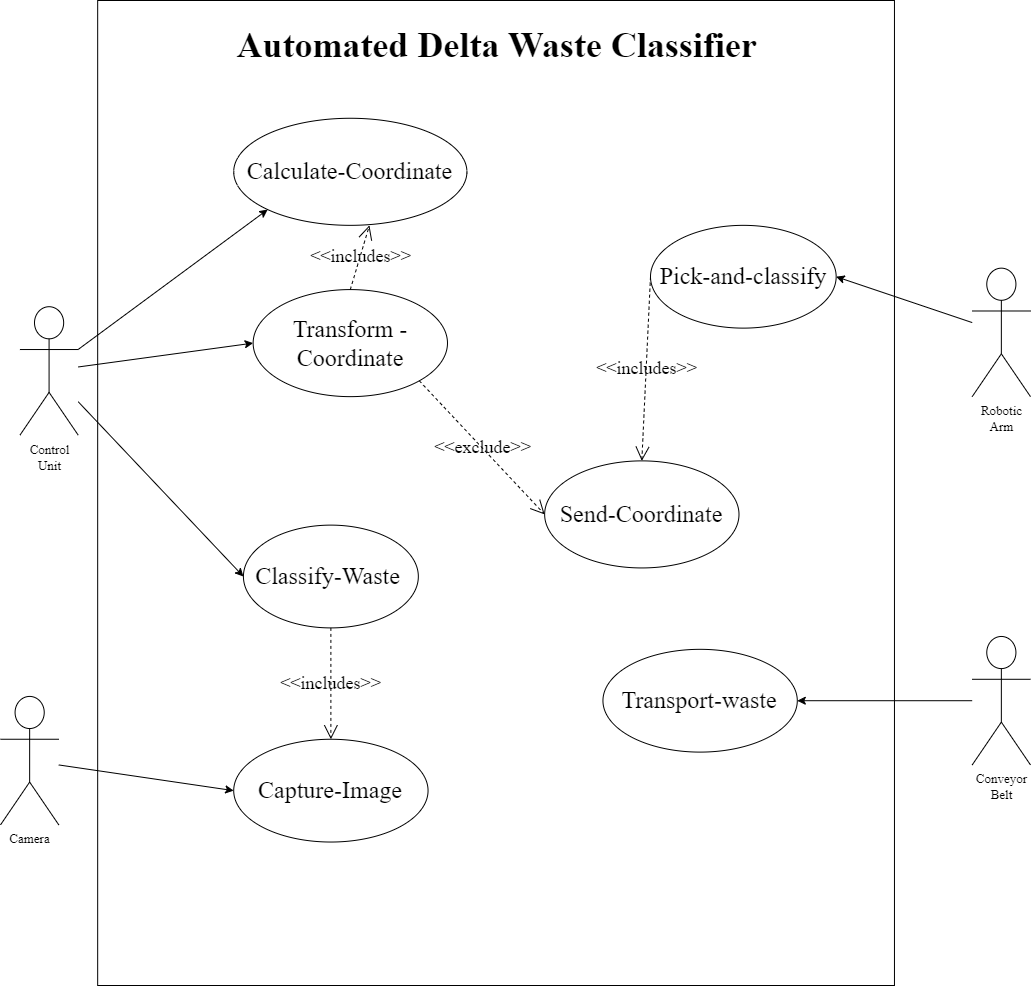

The diagram above was exported from draw.io. Its source (the exported page's mxGraphModel, read from the mxfile embedded in the PNG):
<mxGraphModel dx="2219" dy="557" grid="1" gridSize="10" guides="1" tooltips="1" connect="1" arrows="1" fold="1" page="1" pageScale="1" pageWidth="1169" pageHeight="826" background="none" math="0" shadow="0">
  <root>
    <mxCell id="0" />
    <mxCell id="1" parent="0" />
    <mxCell id="HAuMnxIst7EFXPfkmya4-75" value="" style="rounded=0;whiteSpace=wrap;html=1;fontFamily=Times New Roman;fillColor=none;strokeColor=#000000;fontSize=18;container=0;" parent="1" vertex="1">
      <mxGeometry x="-1042.8301886792453" y="5" width="796.7924528301886" height="985" as="geometry" />
    </mxCell>
    <mxCell id="6C2PrgdfsKELUyqPyjK2-42" value="&lt;font&gt;Control&lt;br&gt;Unit&lt;/font&gt;" style="shape=umlActor;verticalLabelPosition=bottom;verticalAlign=top;html=1;fontFamily=Times New Roman;fillColor=none;fontSize=13;container=0;" parent="1" vertex="1">
      <mxGeometry x="-1120.566037735849" y="311.20652173913044" width="58.30188679245283" height="128.47826086956522" as="geometry" />
    </mxCell>
    <mxCell id="6C2PrgdfsKELUyqPyjK2-46" value="&lt;font&gt;Robotic&lt;br&gt;Arm&lt;br&gt;&lt;/font&gt;" style="shape=umlActor;verticalLabelPosition=bottom;verticalAlign=top;html=1;fontFamily=Times New Roman;fillColor=none;fontSize=13;container=0;" parent="1" vertex="1">
      <mxGeometry x="-168.30188679245293" y="272.6630434782609" width="58.30188679245283" height="128.47826086956522" as="geometry" />
    </mxCell>
    <mxCell id="HAuMnxIst7EFXPfkmya4-41" value="&lt;font&gt;Camera&lt;br&gt;&lt;/font&gt;" style="shape=umlActor;verticalLabelPosition=bottom;verticalAlign=top;html=1;fontFamily=Times New Roman;fillColor=none;fontSize=13;container=0;" parent="1" vertex="1">
      <mxGeometry x="-1140" y="700.9239130434783" width="58.30188679245283" height="128.47826086956522" as="geometry" />
    </mxCell>
    <mxCell id="HAuMnxIst7EFXPfkmya4-44" value="&lt;font&gt;Conveyor &lt;br&gt;Belt&lt;br&gt;&lt;/font&gt;" style="shape=umlActor;verticalLabelPosition=bottom;verticalAlign=top;html=1;fontFamily=Times New Roman;fillColor=none;fontSize=13;container=0;" parent="1" vertex="1">
      <mxGeometry x="-168.30188679245293" y="640.9673913043479" width="58.30188679245283" height="128.47826086956522" as="geometry" />
    </mxCell>
    <mxCell id="HAuMnxIst7EFXPfkmya4-45" value="Transport-waste" style="ellipse;whiteSpace=wrap;html=1;fontFamily=Times New Roman;fillColor=none;fontSize=24;container=0;labelPosition=center;verticalLabelPosition=middle;align=center;verticalAlign=middle;labelBackgroundColor=none;spacing=4;" parent="1" vertex="1">
      <mxGeometry x="-537.5471698113207" y="653.8152173913044" width="194.3396226415094" height="102.78260869565219" as="geometry" />
    </mxCell>
    <mxCell id="HAuMnxIst7EFXPfkmya4-47" value="Capture-Image" style="ellipse;whiteSpace=wrap;html=1;fontFamily=Times New Roman;fillColor=none;fontSize=24;container=0;labelPosition=center;verticalLabelPosition=middle;align=center;verticalAlign=middle;labelBackgroundColor=none;spacing=4;" parent="1" vertex="1">
      <mxGeometry x="-906.7924528301887" y="743.75" width="194.3396226415094" height="102.78260869565219" as="geometry" />
    </mxCell>
    <mxCell id="HAuMnxIst7EFXPfkmya4-48" value="Classify-Waste&amp;nbsp;" style="ellipse;whiteSpace=wrap;html=1;fontFamily=Times New Roman;fillColor=none;fontSize=24;container=0;labelPosition=center;verticalLabelPosition=middle;align=center;verticalAlign=middle;labelBackgroundColor=none;spacing=4;" parent="1" vertex="1">
      <mxGeometry x="-897.0754716981132" y="529.6195652173914" width="174.9056603773585" height="102.78260869565219" as="geometry" />
    </mxCell>
    <mxCell id="HAuMnxIst7EFXPfkmya4-53" value="&amp;lt;&amp;lt;includes&amp;gt;&amp;gt;" style="endArrow=open;endSize=12;dashed=1;html=1;rounded=0;entryX=0.5;entryY=0;entryDx=0;entryDy=0;exitX=0.5;exitY=1;exitDx=0;exitDy=0;fontFamily=Times New Roman;fontSize=18;labelBackgroundColor=none;" parent="1" source="HAuMnxIst7EFXPfkmya4-48" target="HAuMnxIst7EFXPfkmya4-47" edge="1">
      <mxGeometry width="160" relative="1" as="geometry">
        <mxPoint x="-731.8867924528303" y="551.0326086956521" as="sourcePoint" />
        <mxPoint x="-595.8490566037736" y="679.5108695652175" as="targetPoint" />
      </mxGeometry>
    </mxCell>
    <mxCell id="HAuMnxIst7EFXPfkmya4-54" value="Calculate-Coordinate" style="ellipse;whiteSpace=wrap;html=1;fontFamily=Times New Roman;fillColor=none;fontSize=24;container=0;labelPosition=center;verticalLabelPosition=middle;align=center;verticalAlign=middle;labelBackgroundColor=none;spacing=4;" parent="1" vertex="1">
      <mxGeometry x="-906.7924528301887" y="122.7717391304348" width="233.2075471698113" height="107.06521739130436" as="geometry" />
    </mxCell>
    <mxCell id="HAuMnxIst7EFXPfkmya4-57" value="" style="endArrow=classic;html=1;rounded=0;entryX=0;entryY=0.5;entryDx=0;entryDy=0;fontFamily=Times New Roman;fontSize=13;" parent="1" source="6C2PrgdfsKELUyqPyjK2-42" target="HAuMnxIst7EFXPfkmya4-48" edge="1">
      <mxGeometry width="50" height="50" relative="1" as="geometry">
        <mxPoint x="-731.8867924528303" y="636.6847826086957" as="sourcePoint" />
        <mxPoint x="-634.7169811320755" y="529.6195652173914" as="targetPoint" />
      </mxGeometry>
    </mxCell>
    <mxCell id="HAuMnxIst7EFXPfkmya4-60" value="" style="endArrow=classic;html=1;rounded=0;entryX=0;entryY=1;entryDx=0;entryDy=0;fontFamily=Times New Roman;fontSize=13;" parent="1" source="6C2PrgdfsKELUyqPyjK2-42" target="HAuMnxIst7EFXPfkmya4-54" edge="1">
      <mxGeometry width="50" height="50" relative="1" as="geometry">
        <mxPoint x="-1062.2641509433963" y="394.71739130434787" as="sourcePoint" />
        <mxPoint x="-906.7924528301887" y="491.07608695652175" as="targetPoint" />
        <Array as="points" />
      </mxGeometry>
    </mxCell>
    <mxCell id="HAuMnxIst7EFXPfkmya4-62" value="Transform -Coordinate" style="ellipse;whiteSpace=wrap;html=1;fontFamily=Times New Roman;fillColor=none;fontSize=24;container=0;labelPosition=center;verticalLabelPosition=middle;align=center;verticalAlign=middle;labelBackgroundColor=none;spacing=4;" parent="1" vertex="1">
      <mxGeometry x="-887.3584905660377" y="294.0760869565218" width="194.3396226415094" height="107.06521739130436" as="geometry" />
    </mxCell>
    <mxCell id="HAuMnxIst7EFXPfkmya4-63" value="" style="endArrow=classic;html=1;rounded=0;entryX=0;entryY=0.5;entryDx=0;entryDy=0;fontFamily=Times New Roman;fontSize=13;" parent="1" source="6C2PrgdfsKELUyqPyjK2-42" target="HAuMnxIst7EFXPfkmya4-62" edge="1">
      <mxGeometry width="50" height="50" relative="1" as="geometry">
        <mxPoint x="-1042.8301886792453" y="373.304347826087" as="sourcePoint" />
        <mxPoint x="-856.2641509433963" y="229.83695652173915" as="targetPoint" />
        <Array as="points" />
      </mxGeometry>
    </mxCell>
    <mxCell id="HAuMnxIst7EFXPfkmya4-64" value="&amp;lt;&amp;lt;includes&amp;gt;&amp;gt;" style="endArrow=open;endSize=12;dashed=1;html=1;rounded=0;entryX=0.582;entryY=1;entryDx=0;entryDy=0;exitX=0.5;exitY=0;exitDx=0;exitDy=0;entryPerimeter=0;fontFamily=Times New Roman;fontSize=18;labelBackgroundColor=none;" parent="1" source="HAuMnxIst7EFXPfkmya4-62" target="HAuMnxIst7EFXPfkmya4-54" edge="1">
      <mxGeometry width="160" relative="1" as="geometry">
        <mxPoint x="-799.9056603773586" y="563.8804347826087" as="sourcePoint" />
        <mxPoint x="-799.9056603773586" y="700.9239130434783" as="targetPoint" />
      </mxGeometry>
    </mxCell>
    <mxCell id="HAuMnxIst7EFXPfkmya4-67" value="" style="endArrow=classic;html=1;rounded=0;entryX=1;entryY=0.5;entryDx=0;entryDy=0;fontFamily=Times New Roman;fontSize=13;" parent="1" source="HAuMnxIst7EFXPfkmya4-44" target="HAuMnxIst7EFXPfkmya4-45" edge="1">
      <mxGeometry width="50" height="50" relative="1" as="geometry">
        <mxPoint x="-1042.8301886792453" y="416.13043478260875" as="sourcePoint" />
        <mxPoint x="-887.3584905660377" y="512.4891304347826" as="targetPoint" />
      </mxGeometry>
    </mxCell>
    <mxCell id="HAuMnxIst7EFXPfkmya4-68" value="Pick-and-classify" style="ellipse;whiteSpace=wrap;html=1;fontFamily=Times New Roman;fillColor=none;fontSize=24;container=0;labelPosition=center;verticalLabelPosition=middle;align=center;verticalAlign=middle;labelBackgroundColor=none;spacing=4;" parent="1" vertex="1">
      <mxGeometry x="-490" y="229.84" width="185.66" height="102.78" as="geometry" />
    </mxCell>
    <mxCell id="HAuMnxIst7EFXPfkmya4-69" value="" style="endArrow=classic;html=1;rounded=0;entryX=1;entryY=0.5;entryDx=0;entryDy=0;fontFamily=Times New Roman;fontSize=13;" parent="1" source="6C2PrgdfsKELUyqPyjK2-46" target="HAuMnxIst7EFXPfkmya4-68" edge="1">
      <mxGeometry width="50" height="50" relative="1" as="geometry">
        <mxPoint x="-343.2075471698114" y="294.0760869565218" as="sourcePoint" />
        <mxPoint x="-446.2075471698114" y="780.1521739130436" as="targetPoint" />
      </mxGeometry>
    </mxCell>
    <mxCell id="HAuMnxIst7EFXPfkmya4-72" value="&amp;lt;&amp;lt;includes&amp;gt;&amp;gt;" style="endArrow=open;endSize=12;dashed=1;html=1;rounded=0;entryX=0.5;entryY=0;entryDx=0;entryDy=0;exitX=0;exitY=0.5;exitDx=0;exitDy=0;fontFamily=Times New Roman;fontSize=18;labelBackgroundColor=none;" parent="1" source="HAuMnxIst7EFXPfkmya4-68" target="HAuMnxIst7EFXPfkmya4-73" edge="1">
      <mxGeometry x="0.001" width="160" relative="1" as="geometry">
        <mxPoint x="-799.9056603773586" y="563.8804347826087" as="sourcePoint" />
        <mxPoint x="-799.9056603773586" y="700.9239130434783" as="targetPoint" />
        <mxPoint as="offset" />
      </mxGeometry>
    </mxCell>
    <mxCell id="HAuMnxIst7EFXPfkmya4-73" value="Send-Coordinate" style="ellipse;whiteSpace=wrap;html=1;fontFamily=Times New Roman;fillColor=none;fontSize=24;container=0;labelPosition=center;verticalLabelPosition=middle;align=center;verticalAlign=middle;labelBackgroundColor=none;spacing=4;" parent="1" vertex="1">
      <mxGeometry x="-595.8490566037736" y="465.38043478260875" width="194.3396226415094" height="107.06521739130436" as="geometry" />
    </mxCell>
    <mxCell id="HAuMnxIst7EFXPfkmya4-74" value="&amp;lt;&amp;lt;exclude&amp;gt;&amp;gt;" style="endArrow=open;endSize=12;dashed=1;html=1;rounded=0;entryX=0;entryY=0.5;entryDx=0;entryDy=0;exitX=1;exitY=1;exitDx=0;exitDy=0;fontFamily=Times New Roman;fontSize=18;labelBackgroundColor=none;" parent="1" source="HAuMnxIst7EFXPfkmya4-62" target="HAuMnxIst7EFXPfkmya4-73" edge="1">
      <mxGeometry width="160" relative="1" as="geometry">
        <mxPoint x="-556.9811320754718" y="379.72826086956525" as="sourcePoint" />
        <mxPoint x="-673.5849056603774" y="369.0217391304348" as="targetPoint" />
      </mxGeometry>
    </mxCell>
    <mxCell id="HAuMnxIst7EFXPfkmya4-76" value="" style="endArrow=classic;html=1;rounded=0;entryX=0;entryY=0.5;entryDx=0;entryDy=0;fontFamily=Times New Roman;fontSize=13;" parent="1" source="HAuMnxIst7EFXPfkmya4-41" target="HAuMnxIst7EFXPfkmya4-47" edge="1">
      <mxGeometry width="50" height="50" relative="1" as="geometry">
        <mxPoint x="-1042.8301886792453" y="392.5760869565218" as="sourcePoint" />
        <mxPoint x="-867.9245283018868" y="369.0217391304348" as="targetPoint" />
        <Array as="points" />
      </mxGeometry>
    </mxCell>
    <mxCell id="HAuMnxIst7EFXPfkmya4-78" value="&lt;font style=&quot;font-size: 36px;&quot; face=&quot;Times New Roman&quot;&gt;&lt;b style=&quot;&quot;&gt;Automated Delta Waste Classifier&lt;/b&gt;&lt;/font&gt;" style="text;html=1;align=center;verticalAlign=middle;resizable=0;points=[];autosize=1;strokeColor=none;fillColor=none;fontSize=13;container=0;" parent="1" vertex="1">
      <mxGeometry x="-914.431320754717" y="20" width="540" height="60" as="geometry" />
    </mxCell>
  </root>
</mxGraphModel>